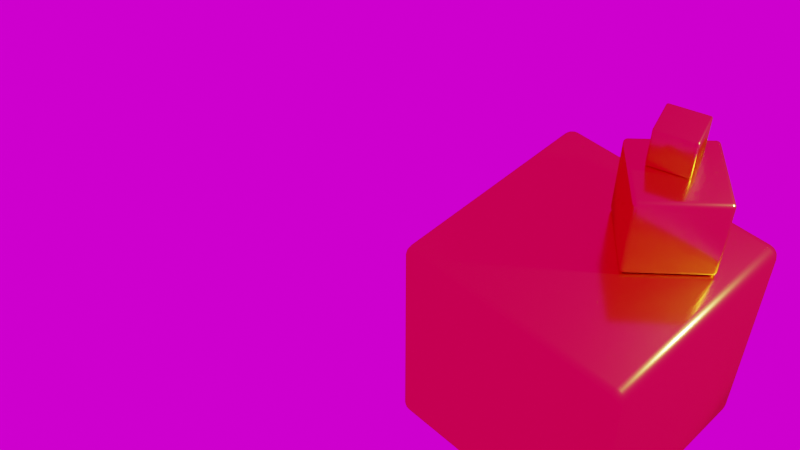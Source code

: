 # Source: badge-gold-background.blend  (saved by Blender 2.81.16; exported with 4.5.12 LTS)
import bpy
from mathutils import Matrix  # noqa: F401  (used for matrix-valued properties, if any)

bpy.ops.wm.read_factory_settings(use_empty=True)
scene = bpy.context.scene
scene.name = 'Scene'

# ---- collections
col_collection = bpy.data.collections.new('Collection'); scene.collection.children.link(col_collection)

# ---- images (referenced by path relative to the original .blend; pixels are not part of the script)
import os
ASSET_DIR = os.environ.get("B2B_ASSET_DIR", "")  # directory of the original .blend (textures are referenced by path, not embedded)
HERE = os.path.dirname(os.path.abspath(__file__))  # packed textures are extracted next to this script under _unpacked/

def load_image(name, relpath, width, height, colorspace="sRGB"):
    """Load a texture the original file referenced (path relative to the .blend, or extracted next to this script)."""
    p = next((c for c in (os.path.join(HERE, relpath), os.path.join(ASSET_DIR, relpath)) if relpath and os.path.exists(c)), "")
    if p:
        img = bpy.data.images.load(p, check_existing=True)
        img.name = name
    else:  # same state as the original file: an image datablock whose file is absent (Cycles renders it pink)
        img = bpy.data.images.new(name, width, height)
        img.source = "FILE"
        img.filepath = "//" + (relpath or name)
    img.colorspace_settings.name = colorspace
    return img
img_courtyard_exr_001 = load_image('courtyard.exr.001', 'courtyard.exr', 1024, 1024, 'Linear Rec.709')

# ---- materials (node trees are filled in below, after node groups)
mat_material = bpy.data.materials.new('Material')
mat_material.alpha_threshold = 0.0
mat_material.line_color = (0.0, 0.0, 0.0, 1.0)

# ---- material node trees
mat_material.use_nodes = True; mat_material.node_tree.nodes.clear()
_N = mat_material.node_tree.nodes; _L = mat_material.node_tree.links
n0 = _N.new('ShaderNodeOutputMaterial'); n0.name = 'Material Output'; n0.location = (300, 300)
n1 = _N.new('ShaderNodeBsdfAnisotropic'); n1.name = 'Glossy BSDF'; n1.location = (10, 300)
n1.distribution = 'GGX'
n1.inputs[0].default_value = (0.8, 0.4522, 0.06789, 1.0)
n1.inputs[1].default_value = 0.1538
_L.new(n1.outputs[0], n0.inputs[0])
n0.is_active_output = True

# ---- world
world_world = bpy.data.worlds.new('World'); scene.world = world_world
world_world.use_nodes = True; world_world.node_tree.nodes.clear()
_N = world_world.node_tree.nodes; _L = world_world.node_tree.links
n0 = _N.new('ShaderNodeOutputWorld'); n0.name = 'World Output'; n0.location = (259, 185)
n1 = _N.new('ShaderNodeTexEnvironment'); n1.name = 'Environment Texture'; n1.location = (-63, 251)
n1.image = img_courtyard_exr_001
n2 = _N.new('ShaderNodeMapping'); n2.name = 'Mapping'; n2.location = (-400, 304)
n2.width = 244
n2.inputs[2].default_value = (1.639, 1.051, 0.2217)
n2.inputs[3].default_value = (9.313e-08, 1.0, 1.0)
n3 = _N.new('ShaderNodeTexCoord'); n3.name = 'Texture Coordinate'; n3.location = (-639, 309)
_L.new(n1.outputs[0], n0.inputs[0])
_L.new(n2.outputs[0], n1.inputs[0])
_L.new(n3.outputs[0], n2.inputs[0])
n0.is_active_output = True
world_world.color = (0.05088, 0.05088, 0.05088)
world_world.use_sun_shadow = False
world_world.sun_shadow_jitter_overblur = 0.0

# ---- cameras
cam_camera = bpy.data.cameras.new('Camera')
cam_camera.clip_end = 100.0
cam_camera.ortho_scale = 7.314

# ---- lights
light_light = bpy.data.lights.new('Light', 'POINT')
light_light.transmission_factor = 0.0
light_light.energy = 1000.0
light_light.shadow_soft_size = 0.1
light_light.shadow_maximum_resolution = 0.006
light_light.use_absolute_resolution = True

# ---- meshes
me_cube = bpy.data.meshes.new('Cube')
me_cube.from_pydata([(1.0, 1.0, 1.0), (1.0, 1.0, -1.0), (1.0, -1.0, 1.0), (1.0, -1.0, -1.0), (-1.0, 1.0, 1.0), (-1.0, 1.0, -1.0), (-1.0, -1.0, 1.0), (-1.0, -1.0, -1.0)], [], [(0, 4, 6, 2), (3, 2, 6, 7), (7, 6, 4, 5), (5, 1, 3, 7), (1, 0, 2, 3), (5, 4, 0, 1)])
me_cube.polygons.foreach_set('use_smooth', [True] * 6)
_uv = me_cube.uv_layers.new(name='UVMap')
_uv.uv.foreach_set('vector', [0.625, 0.5, 0.875, 0.5, 0.875, 0.75, 0.625, 0.75, 0.375, 0.75, 0.625, 0.75, 0.625, 1.0, 0.375, 1.0, 0.375, 0.0, 0.625, 0.0, 0.625, 0.25, 0.375, 0.25, 0.125, 0.5, 0.375, 0.5, 0.375, 0.75, 0.125, 0.75, 0.375, 0.5, 0.625, 0.5, 0.625, 0.75, 0.375, 0.75, 0.375, 0.25, 0.625, 0.25, 0.625, 0.5, 0.375, 0.5])
me_cube.materials.append(mat_material)
me_cube.use_remesh_preserve_volume = False
me_cube.use_remesh_preserve_attributes = False
me_cube.use_mirror_vertex_groups = False
me_cube.update()
me_cube_001 = bpy.data.meshes.new('Cube.001')
me_cube_001.from_pydata([(1.0, 1.0, 1.0), (1.0, 1.0, -1.0), (1.0, -1.0, 1.0), (1.0, -1.0, -1.0), (-1.0, 1.0, 1.0), (-1.0, 1.0, -1.0), (-1.0, -1.0, 1.0), (-1.0, -1.0, -1.0)], [], [(0, 4, 6, 2), (3, 2, 6, 7), (7, 6, 4, 5), (5, 1, 3, 7), (1, 0, 2, 3), (5, 4, 0, 1)])
me_cube_001.polygons.foreach_set('use_smooth', [True] * 6)
_uv = me_cube_001.uv_layers.new(name='UVMap')
_uv.uv.foreach_set('vector', [0.625, 0.5, 0.875, 0.5, 0.875, 0.75, 0.625, 0.75, 0.375, 0.75, 0.625, 0.75, 0.625, 1.0, 0.375, 1.0, 0.375, 0.0, 0.625, 0.0, 0.625, 0.25, 0.375, 0.25, 0.125, 0.5, 0.375, 0.5, 0.375, 0.75, 0.125, 0.75, 0.375, 0.5, 0.625, 0.5, 0.625, 0.75, 0.375, 0.75, 0.375, 0.25, 0.625, 0.25, 0.625, 0.5, 0.375, 0.5])
me_cube_001.materials.append(mat_material)
me_cube_001.use_remesh_preserve_volume = False
me_cube_001.use_remesh_preserve_attributes = False
me_cube_001.use_mirror_vertex_groups = False
me_cube_001.update()
me_cube_002 = bpy.data.meshes.new('Cube.002')
me_cube_002.from_pydata([(1.0, 1.0, 1.0), (1.0, 1.0, -1.0), (1.0, -1.0, 1.0), (1.0, -1.0, -1.0), (-1.0, 1.0, 1.0), (-1.0, 1.0, -1.0), (-1.0, -1.0, 1.0), (-1.0, -1.0, -1.0)], [], [(0, 4, 6, 2), (3, 2, 6, 7), (7, 6, 4, 5), (5, 1, 3, 7), (1, 0, 2, 3), (5, 4, 0, 1)])
me_cube_002.polygons.foreach_set('use_smooth', [True] * 6)
_uv = me_cube_002.uv_layers.new(name='UVMap')
_uv.uv.foreach_set('vector', [0.625, 0.5, 0.875, 0.5, 0.875, 0.75, 0.625, 0.75, 0.375, 0.75, 0.625, 0.75, 0.625, 1.0, 0.375, 1.0, 0.375, 0.0, 0.625, 0.0, 0.625, 0.25, 0.375, 0.25, 0.125, 0.5, 0.375, 0.5, 0.375, 0.75, 0.125, 0.75, 0.375, 0.5, 0.625, 0.5, 0.625, 0.75, 0.375, 0.75, 0.375, 0.25, 0.625, 0.25, 0.625, 0.5, 0.375, 0.5])
me_cube_002.materials.append(mat_material)
me_cube_002.use_remesh_preserve_volume = False
me_cube_002.use_remesh_preserve_attributes = False
me_cube_002.use_mirror_vertex_groups = False
me_cube_002.update()

# ---- objects
ob_cube = bpy.data.objects.new('Cube', me_cube)
ob_light = bpy.data.objects.new('Light', light_light)
ob_camera = bpy.data.objects.new('Camera', cam_camera)
ob_cube_001 = bpy.data.objects.new('Cube.001', me_cube_001)
ob_cube_002 = bpy.data.objects.new('Cube.002', me_cube_002)

# ---- transforms, parenting, visibility, modifiers, constraints
ob_cube.location = (2.0, 0.0, 0.0)
ob_cube.lock_rotations_4d = False
ob_cube.empty_display_type = 'ARROWS'
ob_cube.lineart.crease_threshold = 0.0
_m = ob_cube.modifiers.new('Bevel', 'BEVEL')
_m.segments = 5
_m.limit_method = 'NONE'
ob_light.location = (3.782, 1.104, 2.704)
ob_light.rotation_euler = (0.6503, 0.05522, 1.866)
ob_light.lock_rotations_4d = False
ob_light.empty_display_type = 'ARROWS'
ob_light.color = (0.0, 0.0, 0.0, 0.0)
ob_light.lineart.crease_threshold = 0.0
ob_camera.location = (5.0, -5.0, 6.88)
ob_camera.rotation_euler = (0.7854, 0.0, 0.7854)
ob_camera.lock_rotations_4d = False
ob_camera.empty_display_type = 'ARROWS'
ob_camera.color = (0.0, 0.0, 0.0, 0.0)
ob_camera.display_type = 'WIRE'
ob_camera.lineart.crease_threshold = 0.0
ob_cube_001.location = (2.328, 0.4028, 1.357)
ob_cube_001.rotation_euler = (0.0, -0.0, 0.7439)
ob_cube_001.scale = (0.35, 0.35, 0.35)
ob_cube_001.lock_rotations_4d = False
ob_cube_001.empty_display_type = 'ARROWS'
ob_cube_001.lineart.crease_threshold = 0.0
_m = ob_cube_001.modifiers.new('Bevel', 'BEVEL')
_m.segments = 5
_m.limit_method = 'NONE'
ob_cube_002.location = (2.239, 0.4798, 1.873)
ob_cube_002.rotation_euler = (0.0, -0.0, 0.3076)
ob_cube_002.scale = (0.1661, 0.1661, 0.1661)
ob_cube_002.lock_rotations_4d = False
ob_cube_002.empty_display_type = 'ARROWS'
ob_cube_002.lineart.crease_threshold = 0.0
_m = ob_cube_002.modifiers.new('Bevel', 'BEVEL')
_m.segments = 5
_m.limit_method = 'NONE'

# ---- collection membership
col_collection.objects.link(ob_cube)
col_collection.objects.link(ob_light)
col_collection.objects.link(ob_camera)
col_collection.objects.link(ob_cube_001)
col_collection.objects.link(ob_cube_002)

# ---- scene / render settings (as saved in the file)
scene.camera = ob_camera
scene.frame_start = 1; scene.frame_end = 250; scene.frame_set(98)
scene.render.engine = 'CYCLES'
scene.render.film_transparent = True
scene.cycles.use_denoising = False
scene.cycles.samples = 256
scene.cycles.sampling_pattern = 'TABULATED_SOBOL'
scene.cycles.use_adaptive_sampling = False
scene.cycles.use_light_tree = False
scene.eevee.use_gtao = True
scene.view_settings.view_transform = 'Filmic'
bpy.context.view_layer.update()
